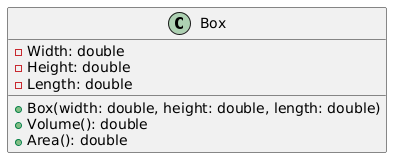

The diagram above was rendered by PlantUML. Its source (embedded in the PNG):
@startuml
class Box {
  - Width: double
  - Height: double
  - Length: double
  + Box(width: double, height: double, length: double)
  + Volume(): double
  + Area(): double
}
@enduml